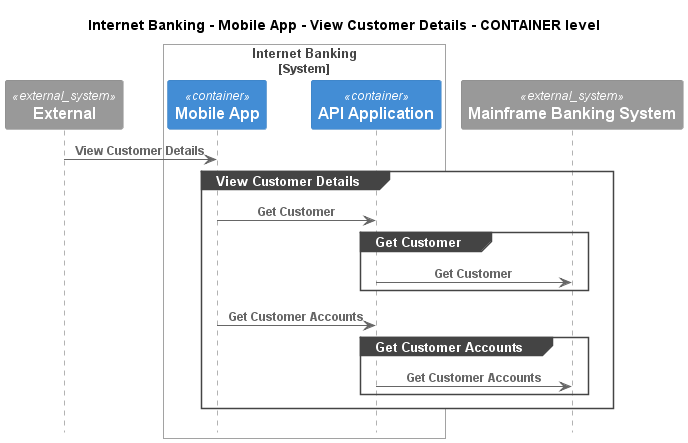

The diagram above was rendered by PlantUML. Its source (embedded in the PNG):
@startuml
!pragma layout smetana
!include ..\..\..\..\..\..\.c4s\C4_Sequence.puml

title Internet Banking - Mobile App - View Customer Details - CONTAINER level

System_Ext(C4InterFlow.SoftwareSystems.ExternalSystem, "External", "")

System_Boundary(BigBankPlc.SoftwareSystems.InternetBanking, "Internet Banking")
    Container(BigBankPlc.SoftwareSystems.InternetBanking.Containers.MobileApp, "Mobile App", "", "")
    Container(BigBankPlc.SoftwareSystems.InternetBanking.Containers.APIApplication, "API Application", "", "")
Boundary_End()
System_Ext(BigBankPlc.SoftwareSystems.MainframeBankingSystem, "Mainframe Banking System", "")

Rel(C4InterFlow.SoftwareSystems.ExternalSystem, BigBankPlc.SoftwareSystems.InternetBanking.Containers.MobileApp, "View Customer Details")
group View Customer Details
Rel(BigBankPlc.SoftwareSystems.InternetBanking.Containers.MobileApp, BigBankPlc.SoftwareSystems.InternetBanking.Containers.APIApplication, "Get Customer")
group Get Customer
Rel(BigBankPlc.SoftwareSystems.InternetBanking.Containers.APIApplication, BigBankPlc.SoftwareSystems.MainframeBankingSystem, "Get Customer")
end
Rel(BigBankPlc.SoftwareSystems.InternetBanking.Containers.MobileApp, BigBankPlc.SoftwareSystems.InternetBanking.Containers.APIApplication, "Get Customer Accounts")
group Get Customer Accounts
Rel(BigBankPlc.SoftwareSystems.InternetBanking.Containers.APIApplication, BigBankPlc.SoftwareSystems.MainframeBankingSystem, "Get Customer Accounts")
end
end


@enduml